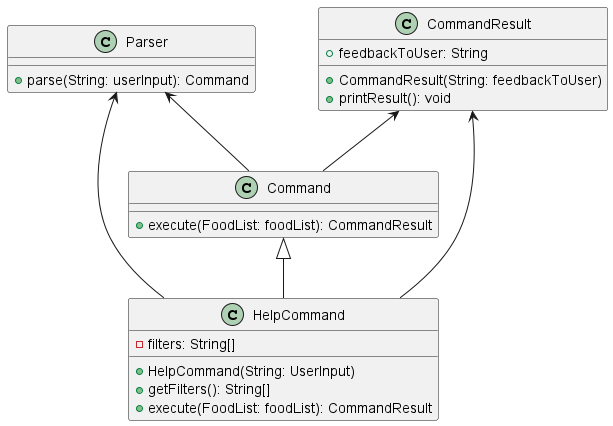

The diagram above was rendered by PlantUML. Its source (embedded in the PNG):
@startuml
'https://plantuml.com/class-diagram

Parser <--- HelpCommand
Parser <-- Command
class Parser {
    +parse(String: userInput): Command
}

CommandResult <-- Command
class Command {
    +execute(FoodList: foodList): CommandResult
}

CommandResult <-- HelpCommand
class CommandResult {
    +feedbackToUser: String
    +CommandResult(String: feedbackToUser)
    +printResult(): void
}

Command <|-- HelpCommand
class HelpCommand {
    -filters: String[]
    +HelpCommand(String: UserInput)
    +getFilters(): String[]
    +execute(FoodList: foodList): CommandResult

}

@enduml